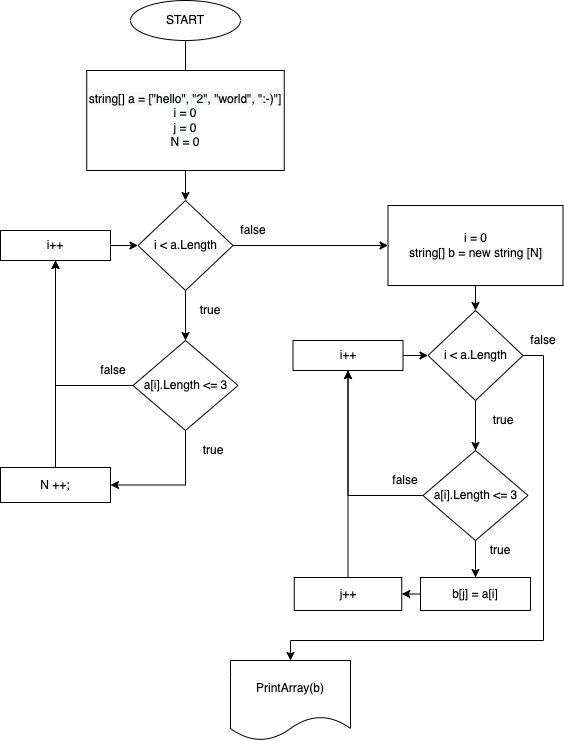

The diagram above was exported from draw.io. Its source (the exported page's mxGraphModel, read from the mxfile embedded in the PNG):
<mxGraphModel dx="946" dy="510" grid="1" gridSize="10" guides="1" tooltips="1" connect="1" arrows="1" fold="1" page="1" pageScale="1" pageWidth="827" pageHeight="1169" math="0" shadow="0">
  <root>
    <mxCell id="0" />
    <mxCell id="1" parent="0" />
    <mxCell id="p0BQb2eKR1KE7JHKv3_p-3" style="edgeStyle=orthogonalEdgeStyle;rounded=0;orthogonalLoop=1;jettySize=auto;html=1;exitX=0.5;exitY=1;exitDx=0;exitDy=0;entryX=0.5;entryY=0;entryDx=0;entryDy=0;" edge="1" parent="1" source="p0BQb2eKR1KE7JHKv3_p-1">
      <mxGeometry relative="1" as="geometry">
        <mxPoint x="295" y="190" as="targetPoint" />
      </mxGeometry>
    </mxCell>
    <mxCell id="p0BQb2eKR1KE7JHKv3_p-1" value="START" style="ellipse;whiteSpace=wrap;html=1;" vertex="1" parent="1">
      <mxGeometry x="240" y="100" width="110" height="40" as="geometry" />
    </mxCell>
    <mxCell id="p0BQb2eKR1KE7JHKv3_p-9" style="edgeStyle=orthogonalEdgeStyle;rounded=0;orthogonalLoop=1;jettySize=auto;html=1;exitX=0.5;exitY=1;exitDx=0;exitDy=0;entryX=0.5;entryY=0;entryDx=0;entryDy=0;" edge="1" parent="1" source="p0BQb2eKR1KE7JHKv3_p-5" target="p0BQb2eKR1KE7JHKv3_p-8">
      <mxGeometry relative="1" as="geometry" />
    </mxCell>
    <mxCell id="p0BQb2eKR1KE7JHKv3_p-5" value="&lt;span style=&quot;orphans: 2; text-align: center; text-indent: 0px; widows: 2; background-color: rgb(248, 249, 250); text-decoration-thickness: initial; text-decoration-style: initial; text-decoration-color: initial; float: none; display: inline !important;&quot;&gt;string[] a = [&quot;hello&quot;, &quot;2&quot;, &quot;world&quot;, &quot;:-)&quot;]&lt;br&gt;i = 0&lt;br&gt;j = 0&lt;br&gt;N = 0&lt;br&gt;&lt;/span&gt;" style="rounded=0;whiteSpace=wrap;html=1;" vertex="1" parent="1">
      <mxGeometry x="196.25" y="170" width="197.5" height="100" as="geometry" />
    </mxCell>
    <mxCell id="p0BQb2eKR1KE7JHKv3_p-10" style="edgeStyle=orthogonalEdgeStyle;rounded=0;orthogonalLoop=1;jettySize=auto;html=1;exitX=0.5;exitY=1;exitDx=0;exitDy=0;" edge="1" parent="1" source="p0BQb2eKR1KE7JHKv3_p-8">
      <mxGeometry relative="1" as="geometry">
        <mxPoint x="295" y="440" as="targetPoint" />
      </mxGeometry>
    </mxCell>
    <mxCell id="p0BQb2eKR1KE7JHKv3_p-39" style="edgeStyle=orthogonalEdgeStyle;rounded=0;orthogonalLoop=1;jettySize=auto;html=1;exitX=1;exitY=0.5;exitDx=0;exitDy=0;" edge="1" parent="1" source="p0BQb2eKR1KE7JHKv3_p-8" target="p0BQb2eKR1KE7JHKv3_p-25">
      <mxGeometry relative="1" as="geometry" />
    </mxCell>
    <mxCell id="p0BQb2eKR1KE7JHKv3_p-8" value="i &amp;lt; a.Length" style="rhombus;whiteSpace=wrap;html=1;" vertex="1" parent="1">
      <mxGeometry x="247.5" y="300" width="95" height="90" as="geometry" />
    </mxCell>
    <mxCell id="p0BQb2eKR1KE7JHKv3_p-13" style="edgeStyle=orthogonalEdgeStyle;rounded=0;orthogonalLoop=1;jettySize=auto;html=1;exitX=1;exitY=0.5;exitDx=0;exitDy=0;" edge="1" parent="1" source="p0BQb2eKR1KE7JHKv3_p-12" target="p0BQb2eKR1KE7JHKv3_p-8">
      <mxGeometry relative="1" as="geometry" />
    </mxCell>
    <mxCell id="p0BQb2eKR1KE7JHKv3_p-12" value="i++" style="rounded=0;whiteSpace=wrap;html=1;" vertex="1" parent="1">
      <mxGeometry x="110" y="330" width="110" height="30" as="geometry" />
    </mxCell>
    <mxCell id="p0BQb2eKR1KE7JHKv3_p-17" style="edgeStyle=orthogonalEdgeStyle;rounded=0;orthogonalLoop=1;jettySize=auto;html=1;exitX=0.5;exitY=1;exitDx=0;exitDy=0;entryX=1;entryY=0.5;entryDx=0;entryDy=0;" edge="1" parent="1" source="p0BQb2eKR1KE7JHKv3_p-14" target="p0BQb2eKR1KE7JHKv3_p-16">
      <mxGeometry relative="1" as="geometry" />
    </mxCell>
    <mxCell id="p0BQb2eKR1KE7JHKv3_p-21" style="edgeStyle=orthogonalEdgeStyle;rounded=0;orthogonalLoop=1;jettySize=auto;html=1;exitX=0;exitY=0.5;exitDx=0;exitDy=0;entryX=0.5;entryY=1;entryDx=0;entryDy=0;" edge="1" parent="1" source="p0BQb2eKR1KE7JHKv3_p-14" target="p0BQb2eKR1KE7JHKv3_p-12">
      <mxGeometry relative="1" as="geometry" />
    </mxCell>
    <mxCell id="p0BQb2eKR1KE7JHKv3_p-14" value="a[i].Length &amp;lt;= 3" style="rhombus;whiteSpace=wrap;html=1;" vertex="1" parent="1">
      <mxGeometry x="242.5" y="440" width="105" height="90" as="geometry" />
    </mxCell>
    <mxCell id="p0BQb2eKR1KE7JHKv3_p-18" style="edgeStyle=orthogonalEdgeStyle;rounded=0;orthogonalLoop=1;jettySize=auto;html=1;exitX=0.5;exitY=0;exitDx=0;exitDy=0;entryX=0.5;entryY=1;entryDx=0;entryDy=0;" edge="1" parent="1" source="p0BQb2eKR1KE7JHKv3_p-16" target="p0BQb2eKR1KE7JHKv3_p-12">
      <mxGeometry relative="1" as="geometry" />
    </mxCell>
    <mxCell id="p0BQb2eKR1KE7JHKv3_p-16" value="N ++;" style="rounded=0;whiteSpace=wrap;html=1;" vertex="1" parent="1">
      <mxGeometry x="110" y="567" width="110" height="35" as="geometry" />
    </mxCell>
    <mxCell id="p0BQb2eKR1KE7JHKv3_p-19" value="true" style="text;html=1;strokeColor=none;fillColor=none;align=center;verticalAlign=middle;whiteSpace=wrap;rounded=0;" vertex="1" parent="1">
      <mxGeometry x="300" y="400" width="40" height="20" as="geometry" />
    </mxCell>
    <mxCell id="p0BQb2eKR1KE7JHKv3_p-20" value="true" style="text;html=1;strokeColor=none;fillColor=none;align=center;verticalAlign=middle;whiteSpace=wrap;rounded=0;" vertex="1" parent="1">
      <mxGeometry x="302.5" y="540" width="40" height="20" as="geometry" />
    </mxCell>
    <mxCell id="p0BQb2eKR1KE7JHKv3_p-22" value="false" style="text;html=1;strokeColor=none;fillColor=none;align=center;verticalAlign=middle;whiteSpace=wrap;rounded=0;" vertex="1" parent="1">
      <mxGeometry x="202.5" y="460" width="40" height="20" as="geometry" />
    </mxCell>
    <mxCell id="p0BQb2eKR1KE7JHKv3_p-38" style="edgeStyle=orthogonalEdgeStyle;rounded=0;orthogonalLoop=1;jettySize=auto;html=1;exitX=0.5;exitY=1;exitDx=0;exitDy=0;entryX=0.5;entryY=0;entryDx=0;entryDy=0;" edge="1" parent="1" target="p0BQb2eKR1KE7JHKv3_p-27">
      <mxGeometry relative="1" as="geometry">
        <mxPoint x="587.5" y="440" as="sourcePoint" />
      </mxGeometry>
    </mxCell>
    <mxCell id="p0BQb2eKR1KE7JHKv3_p-40" style="edgeStyle=orthogonalEdgeStyle;rounded=0;orthogonalLoop=1;jettySize=auto;html=1;exitX=0.5;exitY=1;exitDx=0;exitDy=0;" edge="1" parent="1" source="p0BQb2eKR1KE7JHKv3_p-25" target="p0BQb2eKR1KE7JHKv3_p-27">
      <mxGeometry relative="1" as="geometry" />
    </mxCell>
    <mxCell id="p0BQb2eKR1KE7JHKv3_p-25" value="i = 0&lt;br&gt;string[] b =&amp;nbsp;new string [N]" style="rounded=0;whiteSpace=wrap;html=1;" vertex="1" parent="1">
      <mxGeometry x="497.5" y="305" width="175" height="80" as="geometry" />
    </mxCell>
    <mxCell id="p0BQb2eKR1KE7JHKv3_p-43" style="edgeStyle=orthogonalEdgeStyle;rounded=0;orthogonalLoop=1;jettySize=auto;html=1;exitX=0.5;exitY=1;exitDx=0;exitDy=0;" edge="1" parent="1" source="p0BQb2eKR1KE7JHKv3_p-27" target="p0BQb2eKR1KE7JHKv3_p-32">
      <mxGeometry relative="1" as="geometry" />
    </mxCell>
    <mxCell id="p0BQb2eKR1KE7JHKv3_p-52" style="edgeStyle=orthogonalEdgeStyle;rounded=0;orthogonalLoop=1;jettySize=auto;html=1;exitX=1;exitY=0.5;exitDx=0;exitDy=0;" edge="1" parent="1" source="p0BQb2eKR1KE7JHKv3_p-27" target="p0BQb2eKR1KE7JHKv3_p-51">
      <mxGeometry relative="1" as="geometry">
        <Array as="points">
          <mxPoint x="653" y="455" />
          <mxPoint x="653" y="740" />
          <mxPoint x="400" y="740" />
        </Array>
      </mxGeometry>
    </mxCell>
    <mxCell id="p0BQb2eKR1KE7JHKv3_p-27" value="i &amp;lt; a.Length" style="rhombus;whiteSpace=wrap;html=1;" vertex="1" parent="1">
      <mxGeometry x="537.5" y="410" width="95" height="90" as="geometry" />
    </mxCell>
    <mxCell id="p0BQb2eKR1KE7JHKv3_p-28" style="edgeStyle=orthogonalEdgeStyle;rounded=0;orthogonalLoop=1;jettySize=auto;html=1;exitX=1;exitY=0.5;exitDx=0;exitDy=0;" edge="1" parent="1" source="p0BQb2eKR1KE7JHKv3_p-29" target="p0BQb2eKR1KE7JHKv3_p-27">
      <mxGeometry relative="1" as="geometry" />
    </mxCell>
    <mxCell id="p0BQb2eKR1KE7JHKv3_p-29" value="i++" style="rounded=0;whiteSpace=wrap;html=1;" vertex="1" parent="1">
      <mxGeometry x="402.5" y="440" width="110" height="30" as="geometry" />
    </mxCell>
    <mxCell id="p0BQb2eKR1KE7JHKv3_p-31" style="edgeStyle=orthogonalEdgeStyle;rounded=0;orthogonalLoop=1;jettySize=auto;html=1;exitX=0;exitY=0.5;exitDx=0;exitDy=0;entryX=0.5;entryY=1;entryDx=0;entryDy=0;" edge="1" parent="1" source="p0BQb2eKR1KE7JHKv3_p-32" target="p0BQb2eKR1KE7JHKv3_p-29">
      <mxGeometry relative="1" as="geometry" />
    </mxCell>
    <mxCell id="p0BQb2eKR1KE7JHKv3_p-46" style="edgeStyle=orthogonalEdgeStyle;rounded=0;orthogonalLoop=1;jettySize=auto;html=1;exitX=0.5;exitY=1;exitDx=0;exitDy=0;entryX=0.5;entryY=0;entryDx=0;entryDy=0;" edge="1" parent="1" source="p0BQb2eKR1KE7JHKv3_p-32" target="p0BQb2eKR1KE7JHKv3_p-44">
      <mxGeometry relative="1" as="geometry" />
    </mxCell>
    <mxCell id="p0BQb2eKR1KE7JHKv3_p-32" value="a[i].Length &amp;lt;= 3" style="rhombus;whiteSpace=wrap;html=1;" vertex="1" parent="1">
      <mxGeometry x="532.5" y="550" width="105" height="90" as="geometry" />
    </mxCell>
    <mxCell id="p0BQb2eKR1KE7JHKv3_p-33" style="edgeStyle=orthogonalEdgeStyle;rounded=0;orthogonalLoop=1;jettySize=auto;html=1;exitX=0.5;exitY=0;exitDx=0;exitDy=0;entryX=0.5;entryY=1;entryDx=0;entryDy=0;" edge="1" parent="1" source="p0BQb2eKR1KE7JHKv3_p-34" target="p0BQb2eKR1KE7JHKv3_p-29">
      <mxGeometry relative="1" as="geometry" />
    </mxCell>
    <mxCell id="p0BQb2eKR1KE7JHKv3_p-34" value="j++" style="rounded=0;whiteSpace=wrap;html=1;" vertex="1" parent="1">
      <mxGeometry x="403.75" y="677" width="107.5" height="33" as="geometry" />
    </mxCell>
    <mxCell id="p0BQb2eKR1KE7JHKv3_p-37" value="false" style="text;html=1;strokeColor=none;fillColor=none;align=center;verticalAlign=middle;whiteSpace=wrap;rounded=0;" vertex="1" parent="1">
      <mxGeometry x="495" y="570" width="40" height="20" as="geometry" />
    </mxCell>
    <mxCell id="p0BQb2eKR1KE7JHKv3_p-45" style="edgeStyle=orthogonalEdgeStyle;rounded=0;orthogonalLoop=1;jettySize=auto;html=1;exitX=0;exitY=0.5;exitDx=0;exitDy=0;entryX=1;entryY=0.5;entryDx=0;entryDy=0;" edge="1" parent="1" source="p0BQb2eKR1KE7JHKv3_p-44" target="p0BQb2eKR1KE7JHKv3_p-34">
      <mxGeometry relative="1" as="geometry" />
    </mxCell>
    <mxCell id="p0BQb2eKR1KE7JHKv3_p-44" value="b[j] = a[i]" style="rounded=0;whiteSpace=wrap;html=1;" vertex="1" parent="1">
      <mxGeometry x="530" y="677" width="110" height="33" as="geometry" />
    </mxCell>
    <mxCell id="p0BQb2eKR1KE7JHKv3_p-47" value="true" style="text;html=1;strokeColor=none;fillColor=none;align=center;verticalAlign=middle;whiteSpace=wrap;rounded=0;" vertex="1" parent="1">
      <mxGeometry x="592.5" y="510" width="40" height="20" as="geometry" />
    </mxCell>
    <mxCell id="p0BQb2eKR1KE7JHKv3_p-48" value="true" style="text;html=1;strokeColor=none;fillColor=none;align=center;verticalAlign=middle;whiteSpace=wrap;rounded=0;" vertex="1" parent="1">
      <mxGeometry x="590" y="640" width="40" height="20" as="geometry" />
    </mxCell>
    <mxCell id="p0BQb2eKR1KE7JHKv3_p-50" value="false" style="text;html=1;strokeColor=none;fillColor=none;align=center;verticalAlign=middle;whiteSpace=wrap;rounded=0;" vertex="1" parent="1">
      <mxGeometry x="342.5" y="320" width="40" height="20" as="geometry" />
    </mxCell>
    <mxCell id="p0BQb2eKR1KE7JHKv3_p-51" value="PrintArray(b)" style="shape=document;whiteSpace=wrap;html=1;boundedLbl=1;" vertex="1" parent="1">
      <mxGeometry x="340" y="760" width="120" height="80" as="geometry" />
    </mxCell>
    <mxCell id="p0BQb2eKR1KE7JHKv3_p-55" value="false" style="text;html=1;strokeColor=none;fillColor=none;align=center;verticalAlign=middle;whiteSpace=wrap;rounded=0;" vertex="1" parent="1">
      <mxGeometry x="632.5" y="430" width="40" height="20" as="geometry" />
    </mxCell>
  </root>
</mxGraphModel>